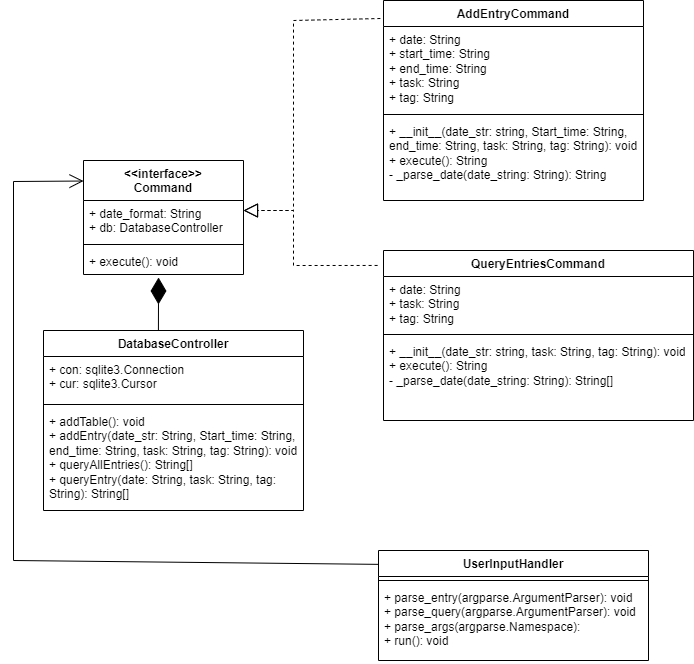

The diagram above was exported from draw.io. Its source (the exported page's mxGraphModel, read from the mxfile embedded in the PNG):
<mxGraphModel dx="792" dy="1100" grid="1" gridSize="10" guides="1" tooltips="1" connect="1" arrows="1" fold="1" page="1" pageScale="1" pageWidth="827" pageHeight="1169" math="0" shadow="0">
  <root>
    <mxCell id="WIyWlLk6GJQsqaUBKTNV-0" />
    <mxCell id="WIyWlLk6GJQsqaUBKTNV-1" parent="WIyWlLk6GJQsqaUBKTNV-0" />
    <mxCell id="yTW5Kru4enUSGESJGOcK-0" value="UserInputHandler" style="swimlane;fontStyle=1;align=center;verticalAlign=top;childLayout=stackLayout;horizontal=1;startSize=26;horizontalStack=0;resizeParent=1;resizeParentMax=0;resizeLast=0;collapsible=1;marginBottom=0;whiteSpace=wrap;html=1;" parent="WIyWlLk6GJQsqaUBKTNV-1" vertex="1">
      <mxGeometry x="405" y="650" width="270" height="110" as="geometry" />
    </mxCell>
    <mxCell id="yTW5Kru4enUSGESJGOcK-2" value="" style="line;strokeWidth=1;fillColor=none;align=left;verticalAlign=middle;spacingTop=-1;spacingLeft=3;spacingRight=3;rotatable=0;labelPosition=right;points=[];portConstraint=eastwest;strokeColor=inherit;" parent="yTW5Kru4enUSGESJGOcK-0" vertex="1">
      <mxGeometry y="26" width="270" height="8" as="geometry" />
    </mxCell>
    <mxCell id="yTW5Kru4enUSGESJGOcK-3" value="+ parse_entry(argparse.ArgumentParser): void&lt;br&gt;+ parse_query(argparse.ArgumentParser): void&lt;br&gt;+ parse_args(argparse.Namespace):&amp;nbsp;&lt;br&gt;+ run(): void" style="text;strokeColor=none;fillColor=none;align=left;verticalAlign=top;spacingLeft=4;spacingRight=4;overflow=hidden;rotatable=0;points=[[0,0.5],[1,0.5]];portConstraint=eastwest;whiteSpace=wrap;html=1;" parent="yTW5Kru4enUSGESJGOcK-0" vertex="1">
      <mxGeometry y="34" width="270" height="76" as="geometry" />
    </mxCell>
    <mxCell id="yTW5Kru4enUSGESJGOcK-4" value="&amp;lt;&amp;lt;interface&amp;gt;&amp;gt;&lt;br&gt;Command" style="swimlane;fontStyle=1;align=center;verticalAlign=top;childLayout=stackLayout;horizontal=1;startSize=40;horizontalStack=0;resizeParent=1;resizeParentMax=0;resizeLast=0;collapsible=1;marginBottom=0;whiteSpace=wrap;html=1;" parent="WIyWlLk6GJQsqaUBKTNV-1" vertex="1">
      <mxGeometry x="110" y="260" width="160" height="114" as="geometry" />
    </mxCell>
    <mxCell id="yTW5Kru4enUSGESJGOcK-5" value="+ date_format: String&lt;br&gt;+ db: DatabaseController" style="text;strokeColor=none;fillColor=none;align=left;verticalAlign=top;spacingLeft=4;spacingRight=4;overflow=hidden;rotatable=0;points=[[0,0.5],[1,0.5]];portConstraint=eastwest;whiteSpace=wrap;html=1;" parent="yTW5Kru4enUSGESJGOcK-4" vertex="1">
      <mxGeometry y="40" width="160" height="40" as="geometry" />
    </mxCell>
    <mxCell id="yTW5Kru4enUSGESJGOcK-6" value="" style="line;strokeWidth=1;fillColor=none;align=left;verticalAlign=middle;spacingTop=-1;spacingLeft=3;spacingRight=3;rotatable=0;labelPosition=right;points=[];portConstraint=eastwest;strokeColor=inherit;" parent="yTW5Kru4enUSGESJGOcK-4" vertex="1">
      <mxGeometry y="80" width="160" height="8" as="geometry" />
    </mxCell>
    <mxCell id="yTW5Kru4enUSGESJGOcK-7" value="+ execute(): void" style="text;strokeColor=none;fillColor=none;align=left;verticalAlign=top;spacingLeft=4;spacingRight=4;overflow=hidden;rotatable=0;points=[[0,0.5],[1,0.5]];portConstraint=eastwest;whiteSpace=wrap;html=1;" parent="yTW5Kru4enUSGESJGOcK-4" vertex="1">
      <mxGeometry y="88" width="160" height="26" as="geometry" />
    </mxCell>
    <mxCell id="yTW5Kru4enUSGESJGOcK-8" value="AddEntryCommand" style="swimlane;fontStyle=1;align=center;verticalAlign=top;childLayout=stackLayout;horizontal=1;startSize=26;horizontalStack=0;resizeParent=1;resizeParentMax=0;resizeLast=0;collapsible=1;marginBottom=0;whiteSpace=wrap;html=1;" parent="WIyWlLk6GJQsqaUBKTNV-1" vertex="1">
      <mxGeometry x="410" y="100" width="260" height="200" as="geometry" />
    </mxCell>
    <mxCell id="yTW5Kru4enUSGESJGOcK-9" value="+ date: String&lt;br style=&quot;border-color: var(--border-color);&quot;&gt;+ start_time: String&lt;br style=&quot;border-color: var(--border-color);&quot;&gt;+ end_time: String&lt;br style=&quot;border-color: var(--border-color);&quot;&gt;+ task: String&lt;br style=&quot;border-color: var(--border-color);&quot;&gt;+ tag: String" style="text;strokeColor=none;fillColor=none;align=left;verticalAlign=top;spacingLeft=4;spacingRight=4;overflow=hidden;rotatable=0;points=[[0,0.5],[1,0.5]];portConstraint=eastwest;whiteSpace=wrap;html=1;" parent="yTW5Kru4enUSGESJGOcK-8" vertex="1">
      <mxGeometry y="26" width="260" height="84" as="geometry" />
    </mxCell>
    <mxCell id="yTW5Kru4enUSGESJGOcK-10" value="" style="line;strokeWidth=1;fillColor=none;align=left;verticalAlign=middle;spacingTop=-1;spacingLeft=3;spacingRight=3;rotatable=0;labelPosition=right;points=[];portConstraint=eastwest;strokeColor=inherit;" parent="yTW5Kru4enUSGESJGOcK-8" vertex="1">
      <mxGeometry y="110" width="260" height="8" as="geometry" />
    </mxCell>
    <mxCell id="yTW5Kru4enUSGESJGOcK-11" value="+ __init__(date_str: string, Start_time: String, end_time: String, task: String, tag: String): void&lt;br&gt;+ execute(): String&lt;br&gt;- _parse_date(date_string: String): String" style="text;strokeColor=none;fillColor=none;align=left;verticalAlign=top;spacingLeft=4;spacingRight=4;overflow=hidden;rotatable=0;points=[[0,0.5],[1,0.5]];portConstraint=eastwest;whiteSpace=wrap;html=1;" parent="yTW5Kru4enUSGESJGOcK-8" vertex="1">
      <mxGeometry y="118" width="260" height="82" as="geometry" />
    </mxCell>
    <mxCell id="yTW5Kru4enUSGESJGOcK-13" value="QueryEntriesCommand" style="swimlane;fontStyle=1;align=center;verticalAlign=top;childLayout=stackLayout;horizontal=1;startSize=26;horizontalStack=0;resizeParent=1;resizeParentMax=0;resizeLast=0;collapsible=1;marginBottom=0;whiteSpace=wrap;html=1;" parent="WIyWlLk6GJQsqaUBKTNV-1" vertex="1">
      <mxGeometry x="410" y="350" width="310" height="170" as="geometry" />
    </mxCell>
    <mxCell id="yTW5Kru4enUSGESJGOcK-14" value="+ date: String&lt;br&gt;+ task: String&lt;br&gt;+ tag: String" style="text;strokeColor=none;fillColor=none;align=left;verticalAlign=top;spacingLeft=4;spacingRight=4;overflow=hidden;rotatable=0;points=[[0,0.5],[1,0.5]];portConstraint=eastwest;whiteSpace=wrap;html=1;" parent="yTW5Kru4enUSGESJGOcK-13" vertex="1">
      <mxGeometry y="26" width="310" height="54" as="geometry" />
    </mxCell>
    <mxCell id="yTW5Kru4enUSGESJGOcK-15" value="" style="line;strokeWidth=1;fillColor=none;align=left;verticalAlign=middle;spacingTop=-1;spacingLeft=3;spacingRight=3;rotatable=0;labelPosition=right;points=[];portConstraint=eastwest;strokeColor=inherit;" parent="yTW5Kru4enUSGESJGOcK-13" vertex="1">
      <mxGeometry y="80" width="310" height="8" as="geometry" />
    </mxCell>
    <mxCell id="yTW5Kru4enUSGESJGOcK-16" value="+ __init__(date_str: string, task: String, tag: String): void&lt;br&gt;+ execute(): String&lt;br&gt;- _parse_date(date_string: String): String[]" style="text;strokeColor=none;fillColor=none;align=left;verticalAlign=top;spacingLeft=4;spacingRight=4;overflow=hidden;rotatable=0;points=[[0,0.5],[1,0.5]];portConstraint=eastwest;whiteSpace=wrap;html=1;" parent="yTW5Kru4enUSGESJGOcK-13" vertex="1">
      <mxGeometry y="88" width="310" height="82" as="geometry" />
    </mxCell>
    <mxCell id="yTW5Kru4enUSGESJGOcK-18" value="DatabaseController" style="swimlane;fontStyle=1;align=center;verticalAlign=top;childLayout=stackLayout;horizontal=1;startSize=26;horizontalStack=0;resizeParent=1;resizeParentMax=0;resizeLast=0;collapsible=1;marginBottom=0;whiteSpace=wrap;html=1;" parent="WIyWlLk6GJQsqaUBKTNV-1" vertex="1">
      <mxGeometry x="70" y="430" width="260" height="180" as="geometry" />
    </mxCell>
    <mxCell id="yTW5Kru4enUSGESJGOcK-19" value="+ con: sqlite3.Connection&lt;br&gt;+ cur: sqlite3.Cursor" style="text;strokeColor=none;fillColor=none;align=left;verticalAlign=top;spacingLeft=4;spacingRight=4;overflow=hidden;rotatable=0;points=[[0,0.5],[1,0.5]];portConstraint=eastwest;whiteSpace=wrap;html=1;" parent="yTW5Kru4enUSGESJGOcK-18" vertex="1">
      <mxGeometry y="26" width="260" height="44" as="geometry" />
    </mxCell>
    <mxCell id="yTW5Kru4enUSGESJGOcK-20" value="" style="line;strokeWidth=1;fillColor=none;align=left;verticalAlign=middle;spacingTop=-1;spacingLeft=3;spacingRight=3;rotatable=0;labelPosition=right;points=[];portConstraint=eastwest;strokeColor=inherit;" parent="yTW5Kru4enUSGESJGOcK-18" vertex="1">
      <mxGeometry y="70" width="260" height="8" as="geometry" />
    </mxCell>
    <mxCell id="yTW5Kru4enUSGESJGOcK-21" value="+ addTable(): void&lt;br&gt;+ addEntry(date_str: String, Start_time: String, end_time: String, task: String, tag: String): void&lt;br&gt;+ queryAllEntries(): String[]&lt;br&gt;+ queryEntry(date: String, task: String, tag: String): String[]" style="text;strokeColor=none;fillColor=none;align=left;verticalAlign=top;spacingLeft=4;spacingRight=4;overflow=hidden;rotatable=0;points=[[0,0.5],[1,0.5]];portConstraint=eastwest;whiteSpace=wrap;html=1;" parent="yTW5Kru4enUSGESJGOcK-18" vertex="1">
      <mxGeometry y="78" width="260" height="102" as="geometry" />
    </mxCell>
    <mxCell id="8CH0uN72m_1vDdUg4ka4-1" value="" style="endArrow=block;dashed=1;endFill=0;endSize=12;html=1;rounded=0;exitX=-0.019;exitY=0.088;exitDx=0;exitDy=0;exitPerimeter=0;" edge="1" parent="WIyWlLk6GJQsqaUBKTNV-1" source="yTW5Kru4enUSGESJGOcK-13">
      <mxGeometry width="160" relative="1" as="geometry">
        <mxPoint x="320" y="314" as="sourcePoint" />
        <mxPoint x="270" y="310" as="targetPoint" />
        <Array as="points">
          <mxPoint x="320" y="365" />
          <mxPoint x="320" y="310" />
        </Array>
      </mxGeometry>
    </mxCell>
    <mxCell id="8CH0uN72m_1vDdUg4ka4-2" value="" style="endArrow=diamondThin;endFill=1;endSize=24;html=1;rounded=0;entryX=0.469;entryY=1.115;entryDx=0;entryDy=0;entryPerimeter=0;exitX=0.442;exitY=0;exitDx=0;exitDy=0;exitPerimeter=0;" edge="1" parent="WIyWlLk6GJQsqaUBKTNV-1" source="yTW5Kru4enUSGESJGOcK-18" target="yTW5Kru4enUSGESJGOcK-7">
      <mxGeometry width="160" relative="1" as="geometry">
        <mxPoint x="340" y="540" as="sourcePoint" />
        <mxPoint x="500" y="540" as="targetPoint" />
      </mxGeometry>
    </mxCell>
    <mxCell id="8CH0uN72m_1vDdUg4ka4-3" value="" style="endArrow=block;dashed=1;endFill=0;endSize=12;html=1;rounded=0;exitX=-0.012;exitY=0.09;exitDx=0;exitDy=0;exitPerimeter=0;" edge="1" parent="WIyWlLk6GJQsqaUBKTNV-1" source="yTW5Kru4enUSGESJGOcK-8">
      <mxGeometry width="160" relative="1" as="geometry">
        <mxPoint x="340" y="540" as="sourcePoint" />
        <mxPoint x="270" y="310" as="targetPoint" />
        <Array as="points">
          <mxPoint x="320" y="120" />
          <mxPoint x="320" y="310" />
        </Array>
      </mxGeometry>
    </mxCell>
    <mxCell id="8CH0uN72m_1vDdUg4ka4-4" value="" style="endArrow=open;endFill=1;endSize=12;html=1;rounded=0;exitX=0;exitY=0.126;exitDx=0;exitDy=0;exitPerimeter=0;entryX=0;entryY=0.18;entryDx=0;entryDy=0;entryPerimeter=0;" edge="1" parent="WIyWlLk6GJQsqaUBKTNV-1" source="yTW5Kru4enUSGESJGOcK-0" target="yTW5Kru4enUSGESJGOcK-4">
      <mxGeometry width="160" relative="1" as="geometry">
        <mxPoint x="400" y="580" as="sourcePoint" />
        <mxPoint x="580" y="410" as="targetPoint" />
        <Array as="points">
          <mxPoint x="40" y="660" />
          <mxPoint x="40" y="281" />
        </Array>
      </mxGeometry>
    </mxCell>
  </root>
</mxGraphModel>